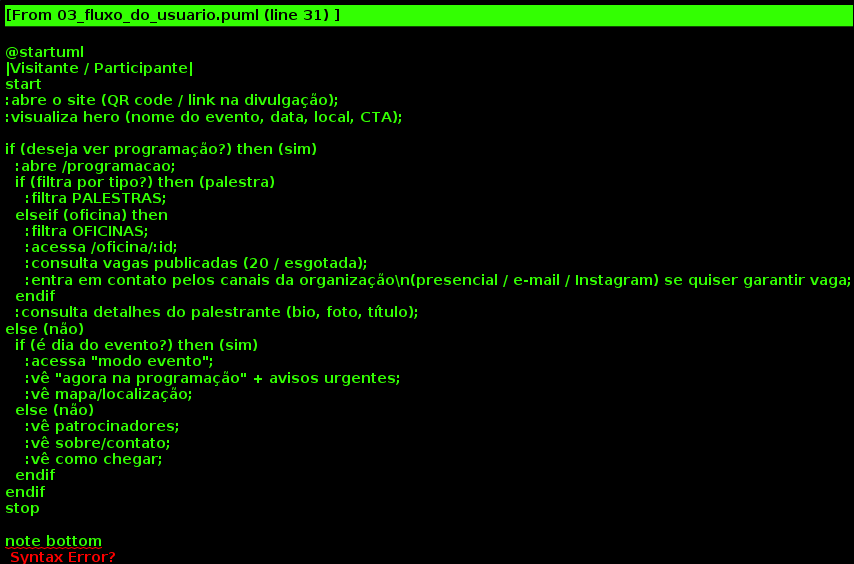

The diagram above was rendered by PlantUML. Its source (embedded in the PNG):
@startuml
|Visitante / Participante|
start
:abre o site (QR code / link na divulgação);
:visualiza hero (nome do evento, data, local, CTA);

if (deseja ver programação?) then (sim)
  :abre /programacao;
  if (filtra por tipo?) then (palestra)
    :filtra PALESTRAS;
  elseif (oficina) then
    :filtra OFICINAS;
    :acessa /oficina/:id;
    :consulta vagas publicadas (20 / esgotada);
    :entra em contato pelos canais da organização\n(presencial / e-mail / Instagram) se quiser garantir vaga;
  endif
  :consulta detalhes do palestrante (bio, foto, título);
else (não)
  if (é dia do evento?) then (sim)
    :acessa "modo evento";
    :vê "agora na programação" + avisos urgentes;
    :vê mapa/localização;
  else (não)
    :vê patrocinadores;
    :vê sobre/contato;
    :vê como chegar;
  endif
endif
stop

note bottom
  Não há formulários nem coleta de dados
  pessoais. Contato apenas por e-mail
  (mailto), Instagram e WhatsApp da organização.
end note
@enduml